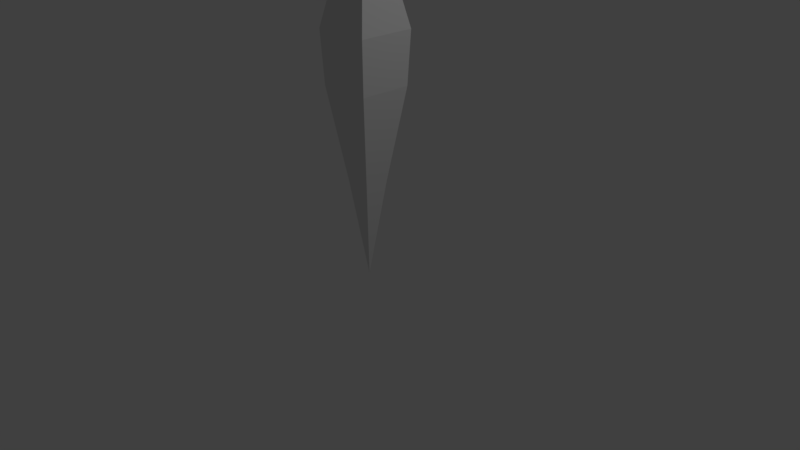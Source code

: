 # Source: Carrot.blend  (saved by Blender 2.78.0; exported with 4.5.12 LTS)
import bpy
from mathutils import Matrix  # noqa: F401  (used for matrix-valued properties, if any)

bpy.ops.wm.read_factory_settings(use_empty=True)
scene = bpy.context.scene
scene.name = 'Scene'

# ---- collections
col_collection_1 = bpy.data.collections.new('Collection 1'); scene.collection.children.link(col_collection_1)

# ---- world
world_world = bpy.data.worlds.new('World'); scene.world = world_world
world_world.color = (0.05088, 0.05088, 0.05088)
world_world.use_sun_shadow = False
world_world.sun_shadow_jitter_overblur = 0.0
world_world.cycles.sampling_method = 'MANUAL'

# ---- cameras
cam_camera = bpy.data.cameras.new('Camera')
cam_camera.clip_end = 100.0
cam_camera.lens = 35.0
cam_camera.sensor_width = 32.0
cam_camera.sensor_height = 18.0
cam_camera.ortho_scale = 7.314
cam_camera.dof.focus_distance = 0.0
cam_camera.dof.aperture_fstop = 128.0

# ---- lights
light_lamp = bpy.data.lights.new('Lamp', 'POINT')
light_lamp.transmission_factor = 0.0
light_lamp.cutoff_distance = 30.0
light_lamp.energy = 100.0
light_lamp.shadow_buffer_clip_start = 1.001
light_lamp.shadow_soft_size = 0.1
light_lamp.shadow_maximum_resolution = 0.006
light_lamp.use_absolute_resolution = True

# ---- meshes
me_cube_001 = bpy.data.meshes.new('Cube.001')
me_cube_001.from_pydata([(0.0, 0.0, -3.233), (0.3413, -0.3413, -0.7091), (0.05371, 0.05371, 0.7799), (0.3413, 0.3413, -0.7091), (-0.05371, 0.05371, 0.7799), (-0.3413, 0.3413, -0.7091), (-0.05371, -0.05371, 0.7799), (-0.3413, -0.3413, -0.7091), (0.05371, -0.05371, 0.7799), (0.05371, -0.05371, 1.387), (-0.05371, -0.05371, 1.387), (0.05371, 0.05371, 1.387), (-0.05371, 0.05371, 1.387), (0.133, -0.08355, 1.781), (-0.133, -0.08355, 1.781), (0.133, 0.1299, 1.622), (-0.133, 0.1299, 1.622), (0.1805, 0.1715, 2.514), (-0.1805, 0.1715, 2.514), (0.1805, 0.4248, 2.256), (-0.1805, 0.4248, 2.256), (0.0, 0.7978, 2.821), (-0.1652, -0.1652, -1.92), (-0.2525, -0.2525, 0.5081), (-0.2525, 0.2525, 0.5081), (-0.1652, 0.1652, -1.92), (0.2525, -0.2525, 0.5081), (0.1652, -0.1652, -1.92), (0.2525, 0.2525, 0.5081), (0.1652, 0.1652, -1.92), (-0.3697, 0.3697, -0.03629), (0.3697, -0.3697, -0.03629), (0.3697, 0.3697, -0.03629), (-0.3697, -0.3697, -0.03629)], [], [(24, 23, 6, 4), (26, 28, 2, 8), (31, 33, 7, 1), (0, 22, 25), (23, 26, 8, 6), (0, 29, 27), (8, 2, 11, 9), (28, 24, 4, 2), (0, 25, 29), (12, 10, 14, 16), (6, 8, 9, 10), (4, 6, 10, 12), (2, 4, 12, 11), (15, 16, 20, 19), (9, 11, 15, 13), (11, 12, 16, 15), (10, 9, 13, 14), (20, 18, 21), (14, 13, 17, 18), (16, 14, 18, 20), (13, 15, 19, 17), (17, 19, 21), (19, 20, 21), (18, 17, 21), (7, 5, 25, 22), (5, 3, 29, 25), (3, 1, 27, 29), (1, 7, 22, 27), (0, 27, 22), (32, 31, 1, 3), (30, 32, 3, 5), (33, 30, 5, 7), (23, 24, 30, 33), (24, 28, 32, 30), (28, 26, 31, 32), (26, 23, 33, 31)])
_uv = me_cube_001.uv_layers.new(name='UVMap')
_uv.uv.foreach_set('vector', [0.6898, 0.08524, 0.535, 0.08524, 0.4322, 0.03906, 0.4479, 0.01168, 0.4052, 0.08524, 0.2837, 0.08524, 0.3808, 0.03906, 0.4072, 0.04801, 0.4072, 0.1848, 0.5485, 0.1848, 0.5614, 0.3536, 0.4072, 0.3536, 0.4072, 0.9958, 0.4968, 0.6581, 0.5924, 0.6581, 0.535, 0.08524, 0.4052, 0.08524, 0.4072, 0.04801, 0.4322, 0.03906, 0.4072, 0.9958, 0.3009, 0.6581, 0.4072, 0.6581, 0.8748, 0.008538, 0.9331, 0.008538, 0.9331, 0.3342, 0.8748, 0.3342, 0.2837, 0.08524, 0.1456, 0.08524, 0.3597, 0.01168, 0.3808, 0.03906, 0.4072, 0.9958, 0.2033, 0.6581, 0.3009, 0.6581, 0.7637, 0.3342, 0.8247, 0.3342, 0.8247, 0.4766, 0.7637, 0.4766, 0.8247, 0.008538, 0.8748, 0.008538, 0.8748, 0.3342, 0.8247, 0.3342, 0.7637, 0.008538, 0.8247, 0.008538, 0.8247, 0.3342, 0.7637, 0.3342, 0.9331, 0.008538, 0.9843, 0.008538, 0.9843, 0.3342, 0.9331, 0.3342, 0.9331, 0.4766, 0.9843, 0.4766, 0.9843, 0.7636, 0.9331, 0.7636, 0.8748, 0.3342, 0.9331, 0.3342, 0.9331, 0.4766, 0.8748, 0.4766, 0.9331, 0.3342, 0.9843, 0.3342, 0.9843, 0.4766, 0.9331, 0.4766, 0.8247, 0.3342, 0.8748, 0.3342, 0.8748, 0.4766, 0.8247, 0.4766, 0.7637, 0.7636, 0.8247, 0.7636, 0.8748, 0.9926, 0.8247, 0.4766, 0.8748, 0.4766, 0.8748, 0.7636, 0.8247, 0.7636, 0.7637, 0.4766, 0.8247, 0.4766, 0.8247, 0.7636, 0.7637, 0.7636, 0.8748, 0.4766, 0.9331, 0.4766, 0.9331, 0.7636, 0.8748, 0.7636, 0.8748, 0.7636, 0.9331, 0.7636, 0.8748, 0.9926, 0.9331, 0.7636, 0.9843, 0.7636, 0.8748, 0.9926, 0.8247, 0.7636, 0.8748, 0.7636, 0.8748, 0.9926, 0.5614, 0.3536, 0.7493, 0.3536, 0.5924, 0.6581, 0.4968, 0.6581, 0.04275, 0.3536, 0.2513, 0.3536, 0.3009, 0.6581, 0.2033, 0.6581, 0.2513, 0.3536, 0.4072, 0.3536, 0.4072, 0.6581, 0.3009, 0.6581, 0.4072, 0.3536, 0.5614, 0.3536, 0.4968, 0.6581, 0.4072, 0.6581, 0.4072, 0.9958, 0.4072, 0.6581, 0.4968, 0.6581, 0.2715, 0.1848, 0.4072, 0.1848, 0.4072, 0.3536, 0.2513, 0.3536, 0.06195, 0.1848, 0.2715, 0.1848, 0.2513, 0.3536, 0.04275, 0.3536, 0.5485, 0.1848, 0.7444, 0.1848, 0.7493, 0.3536, 0.5614, 0.3536, 0.535, 0.08524, 0.6898, 0.08524, 0.7444, 0.1848, 0.5485, 0.1848, 0.1456, 0.08524, 0.2837, 0.08524, 0.2715, 0.1848, 0.06195, 0.1848, 0.2837, 0.08524, 0.4052, 0.08524, 0.4072, 0.1848, 0.2715, 0.1848, 0.4052, 0.08524, 0.535, 0.08524, 0.5485, 0.1848, 0.4072, 0.1848])
me_cube_001.use_remesh_preserve_volume = False
me_cube_001.use_remesh_preserve_attributes = False
me_cube_001.use_mirror_vertex_groups = False
me_cube_001.update()

# ---- objects
ob_cube = bpy.data.objects.new('Cube', me_cube_001)
ob_lamp = bpy.data.objects.new('Lamp', light_lamp)
ob_camera = bpy.data.objects.new('Camera', cam_camera)

# ---- transforms, parenting, visibility, modifiers, constraints
ob_cube.location = (0.0, 0.0, 0.0)
ob_cube.delta_location = (0.0, 0.0, 2.949)
ob_cube.lineart.crease_threshold = 0.0
ob_lamp.location = (4.076, 1.005, 5.904)
ob_lamp.rotation_euler = (0.6503, 0.05522, 1.866)
ob_lamp.lock_rotations_4d = False
ob_lamp.empty_display_type = 'ARROWS'
ob_lamp.color = (0.0, 0.0, 0.0, 0.0)
ob_lamp.lineart.crease_threshold = 0.0
ob_camera.location = (7.481, -6.508, 5.344)
ob_camera.rotation_euler = (1.109, 0.0, 0.8149)
ob_camera.lock_rotations_4d = False
ob_camera.empty_display_type = 'ARROWS'
ob_camera.color = (0.0, 0.0, 0.0, 0.0)
ob_camera.display_type = 'WIRE'
ob_camera.lineart.crease_threshold = 0.0

# ---- collection membership
col_collection_1.objects.link(ob_cube)
col_collection_1.objects.link(ob_lamp)
col_collection_1.objects.link(ob_camera)

# ---- scene / render settings (as saved in the file)
scene.camera = ob_camera
scene.frame_start = 1; scene.frame_end = 250; scene.frame_set(1)
scene.render.engine = 'BLENDER_EEVEE_NEXT'
scene.render.resolution_percentage = 50
scene.render.dither_intensity = 0.0
scene.cycles.use_denoising = False
scene.cycles.samples = 128
scene.cycles.sampling_pattern = 'TABULATED_SOBOL'
scene.cycles.light_sampling_threshold = 0.0
scene.cycles.use_adaptive_sampling = False
scene.cycles.use_light_tree = False
scene.cycles.blur_glossy = 0.0
scene.cycles.sample_clamp_indirect = 0.0
scene.view_settings.view_transform = 'Standard'
bpy.context.view_layer.update()
